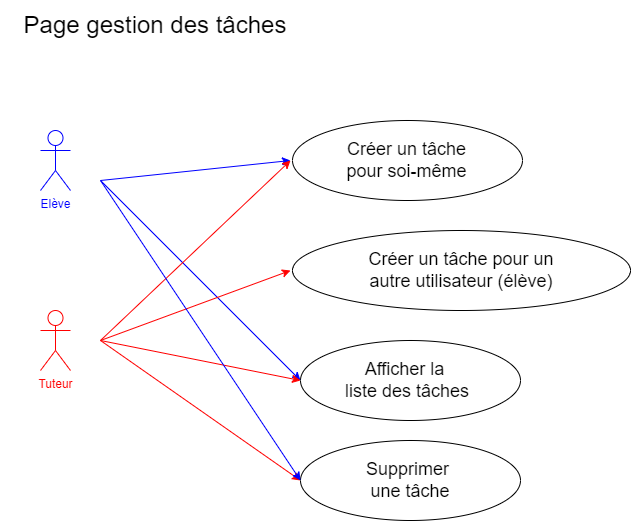

The diagram above was exported from draw.io. Its source (the exported page's mxGraphModel, read from the mxfile embedded in the PNG):
<mxGraphModel dx="1783" dy="520" grid="1" gridSize="10" guides="1" tooltips="1" connect="1" arrows="1" fold="1" page="1" pageScale="1" pageWidth="827" pageHeight="1169" math="0" shadow="0">
  <root>
    <mxCell id="0" />
    <mxCell id="1" parent="0" />
    <mxCell id="JC3caRb06WYuWGeoIkGK-1" value="&lt;font style=&quot;font-size: 24px;&quot;&gt;Page gestion des tâches&lt;/font&gt;" style="text;html=1;align=center;verticalAlign=middle;whiteSpace=wrap;rounded=0;" vertex="1" parent="1">
      <mxGeometry x="-810" y="30" width="290" height="30" as="geometry" />
    </mxCell>
    <mxCell id="LpipcLjugTbw3_pIeWPZ-1" value="&lt;font color=&quot;#0000ff&quot;&gt;Elève&lt;/font&gt;" style="shape=umlActor;verticalLabelPosition=bottom;verticalAlign=top;html=1;outlineConnect=0;strokeColor=#0000FF;" vertex="1" parent="1">
      <mxGeometry x="-780" y="150" width="30" height="60" as="geometry" />
    </mxCell>
    <mxCell id="LpipcLjugTbw3_pIeWPZ-2" value="&lt;font color=&quot;#ff0000&quot;&gt;Tuteur&lt;/font&gt;" style="shape=umlActor;verticalLabelPosition=bottom;verticalAlign=top;html=1;outlineConnect=0;strokeColor=#FF0000;" vertex="1" parent="1">
      <mxGeometry x="-780" y="330" width="30" height="60" as="geometry" />
    </mxCell>
    <mxCell id="yMZ18NpwgseeprZ7CRH6-1" value="" style="ellipse;whiteSpace=wrap;html=1;" vertex="1" parent="1">
      <mxGeometry x="-528" y="140" width="230" height="80" as="geometry" />
    </mxCell>
    <mxCell id="yMZ18NpwgseeprZ7CRH6-2" value="" style="ellipse;whiteSpace=wrap;html=1;" vertex="1" parent="1">
      <mxGeometry x="-528" y="250" width="338" height="80" as="geometry" />
    </mxCell>
    <mxCell id="yMZ18NpwgseeprZ7CRH6-3" value="" style="ellipse;whiteSpace=wrap;html=1;" vertex="1" parent="1">
      <mxGeometry x="-520" y="360" width="220" height="80" as="geometry" />
    </mxCell>
    <mxCell id="yMZ18NpwgseeprZ7CRH6-4" value="&lt;font style=&quot;font-size: 18px;&quot;&gt;Créer un tâche pour soi-même&lt;/font&gt;" style="text;html=1;align=center;verticalAlign=middle;whiteSpace=wrap;rounded=0;" vertex="1" parent="1">
      <mxGeometry x="-485" y="165" width="143" height="30" as="geometry" />
    </mxCell>
    <mxCell id="yMZ18NpwgseeprZ7CRH6-5" value="&lt;span style=&quot;font-size: 18px;&quot;&gt;Créer un tâche pour un autre utilisateur (élève)&lt;/span&gt;" style="text;html=1;align=center;verticalAlign=middle;whiteSpace=wrap;rounded=0;" vertex="1" parent="1">
      <mxGeometry x="-468.75" y="275" width="219.5" height="30" as="geometry" />
    </mxCell>
    <mxCell id="yMZ18NpwgseeprZ7CRH6-6" value="&lt;font style=&quot;font-size: 18px;&quot;&gt;Afficher la&amp;nbsp;&lt;/font&gt;&lt;div&gt;&lt;font style=&quot;font-size: 18px;&quot;&gt;liste des tâches&lt;/font&gt;&lt;/div&gt;" style="text;html=1;align=center;verticalAlign=middle;whiteSpace=wrap;rounded=0;" vertex="1" parent="1">
      <mxGeometry x="-503" y="385" width="180" height="30" as="geometry" />
    </mxCell>
    <mxCell id="yMZ18NpwgseeprZ7CRH6-7" value="" style="endArrow=classic;html=1;rounded=0;strokeColor=#0000FF;" edge="1" parent="1">
      <mxGeometry width="50" height="50" relative="1" as="geometry">
        <mxPoint x="-720" y="200" as="sourcePoint" />
        <mxPoint x="-530" y="180" as="targetPoint" />
      </mxGeometry>
    </mxCell>
    <mxCell id="yMZ18NpwgseeprZ7CRH6-9" value="" style="endArrow=classic;html=1;rounded=0;strokeColor=#0000FF;entryX=0;entryY=0.5;entryDx=0;entryDy=0;" edge="1" parent="1" target="yMZ18NpwgseeprZ7CRH6-3">
      <mxGeometry width="50" height="50" relative="1" as="geometry">
        <mxPoint x="-720" y="200" as="sourcePoint" />
        <mxPoint x="-510" y="200" as="targetPoint" />
      </mxGeometry>
    </mxCell>
    <mxCell id="yMZ18NpwgseeprZ7CRH6-10" value="" style="endArrow=classic;html=1;rounded=0;strokeColor=#FF0000;" edge="1" parent="1">
      <mxGeometry width="50" height="50" relative="1" as="geometry">
        <mxPoint x="-720" y="360" as="sourcePoint" />
        <mxPoint x="-530" y="180" as="targetPoint" />
      </mxGeometry>
    </mxCell>
    <mxCell id="yMZ18NpwgseeprZ7CRH6-11" value="" style="endArrow=classic;html=1;rounded=0;strokeColor=#FF0000;" edge="1" parent="1">
      <mxGeometry width="50" height="50" relative="1" as="geometry">
        <mxPoint x="-720" y="360" as="sourcePoint" />
        <mxPoint x="-530" y="290" as="targetPoint" />
      </mxGeometry>
    </mxCell>
    <mxCell id="yMZ18NpwgseeprZ7CRH6-12" value="" style="endArrow=classic;html=1;rounded=0;strokeColor=#FF0000;entryX=0;entryY=0.5;entryDx=0;entryDy=0;" edge="1" parent="1" target="yMZ18NpwgseeprZ7CRH6-3">
      <mxGeometry width="50" height="50" relative="1" as="geometry">
        <mxPoint x="-720" y="360" as="sourcePoint" />
        <mxPoint x="-480" y="230" as="targetPoint" />
      </mxGeometry>
    </mxCell>
    <mxCell id="yMZ18NpwgseeprZ7CRH6-13" style="edgeStyle=orthogonalEdgeStyle;rounded=0;orthogonalLoop=1;jettySize=auto;html=1;exitX=0.5;exitY=1;exitDx=0;exitDy=0;" edge="1" parent="1" source="yMZ18NpwgseeprZ7CRH6-6" target="yMZ18NpwgseeprZ7CRH6-6">
      <mxGeometry relative="1" as="geometry" />
    </mxCell>
    <mxCell id="yMZ18NpwgseeprZ7CRH6-16" value="" style="ellipse;whiteSpace=wrap;html=1;" vertex="1" parent="1">
      <mxGeometry x="-520" y="460" width="220" height="80" as="geometry" />
    </mxCell>
    <mxCell id="yMZ18NpwgseeprZ7CRH6-17" value="&lt;span style=&quot;font-size: 18px;&quot;&gt;Supprimer&amp;nbsp;&lt;/span&gt;&lt;div&gt;&lt;span style=&quot;font-size: 18px;&quot;&gt;une tâche&lt;/span&gt;&lt;/div&gt;" style="text;html=1;align=center;verticalAlign=middle;whiteSpace=wrap;rounded=0;" vertex="1" parent="1">
      <mxGeometry x="-500" y="485" width="180" height="30" as="geometry" />
    </mxCell>
    <mxCell id="yMZ18NpwgseeprZ7CRH6-18" style="edgeStyle=orthogonalEdgeStyle;rounded=0;orthogonalLoop=1;jettySize=auto;html=1;exitX=0.5;exitY=1;exitDx=0;exitDy=0;" edge="1" parent="1" source="yMZ18NpwgseeprZ7CRH6-17" target="yMZ18NpwgseeprZ7CRH6-17">
      <mxGeometry relative="1" as="geometry" />
    </mxCell>
    <mxCell id="yMZ18NpwgseeprZ7CRH6-19" value="" style="endArrow=classic;html=1;rounded=0;strokeColor=#FF0000;entryX=0;entryY=0.5;entryDx=0;entryDy=0;" edge="1" parent="1" target="yMZ18NpwgseeprZ7CRH6-16">
      <mxGeometry width="50" height="50" relative="1" as="geometry">
        <mxPoint x="-720" y="360" as="sourcePoint" />
        <mxPoint x="-510" y="410" as="targetPoint" />
      </mxGeometry>
    </mxCell>
    <mxCell id="yMZ18NpwgseeprZ7CRH6-20" value="" style="endArrow=classic;html=1;rounded=0;strokeColor=#0000FF;entryX=0;entryY=0.5;entryDx=0;entryDy=0;" edge="1" parent="1" target="yMZ18NpwgseeprZ7CRH6-16">
      <mxGeometry width="50" height="50" relative="1" as="geometry">
        <mxPoint x="-720" y="200" as="sourcePoint" />
        <mxPoint x="-510" y="410" as="targetPoint" />
      </mxGeometry>
    </mxCell>
  </root>
</mxGraphModel>